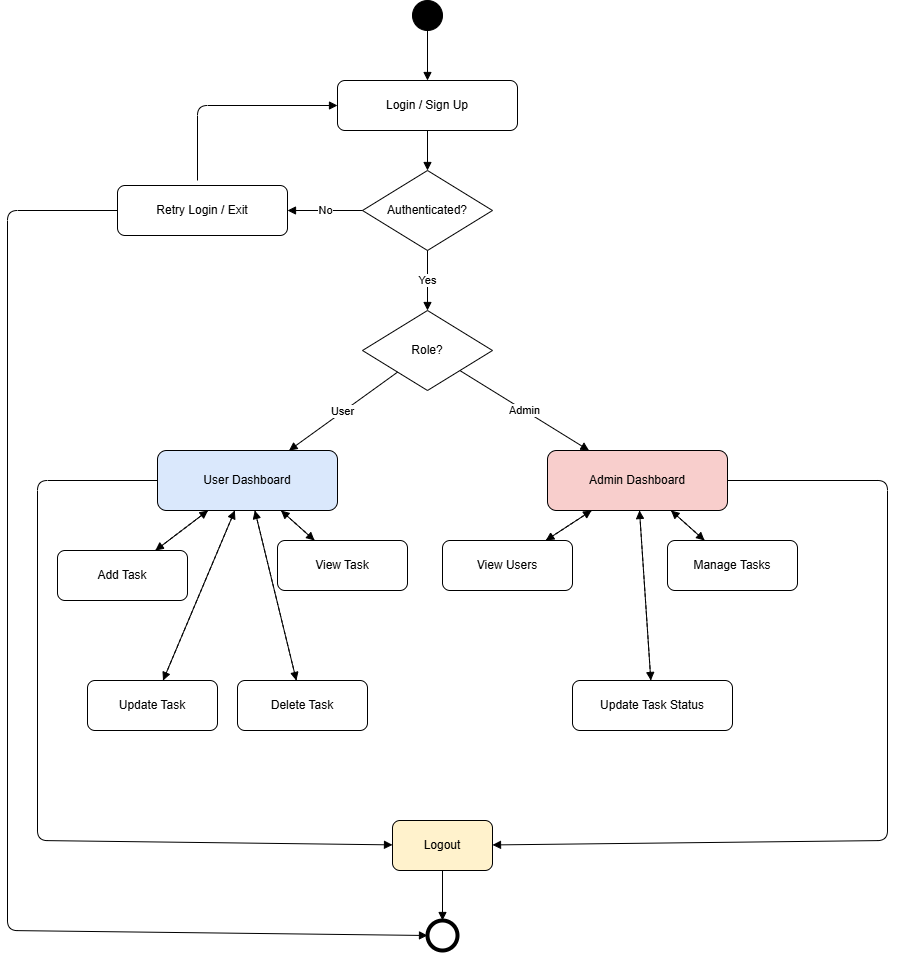

The diagram above was exported from draw.io. Its source (the exported page's mxGraphModel, read from the mxfile embedded in the PNG):
<mxGraphModel dx="3368" dy="971" grid="1" gridSize="10" guides="1" tooltips="1" connect="1" arrows="1" fold="1" page="1" pageScale="1" pageWidth="1600" pageHeight="1200" math="0" shadow="0">
  <root>
    <mxCell id="0" />
    <mxCell id="1" parent="0" />
    <mxCell id="start" parent="1" style="ellipse;html=1;aspect=fixed;fillColor=#000000;" value="" vertex="1">
      <mxGeometry height="30" width="30" x="335" as="geometry" />
    </mxCell>
    <mxCell id="login" parent="1" style="rounded=1;whiteSpace=wrap;html=1;" value="Login / Sign Up" vertex="1">
      <mxGeometry height="50" width="180" x="260" y="80" as="geometry" />
    </mxCell>
    <mxCell id="auth" parent="1" style="rhombus;whiteSpace=wrap;html=1;" value="Authenticated?" vertex="1">
      <mxGeometry height="80" width="130" x="285" y="170" as="geometry" />
    </mxCell>
    <mxCell id="retry" parent="1" style="rounded=1;whiteSpace=wrap;html=1;" value="Retry Login / Exit" vertex="1">
      <mxGeometry height="50" width="170" x="40" y="185" as="geometry" />
    </mxCell>
    <mxCell id="role" parent="1" style="rhombus;whiteSpace=wrap;html=1;" value="Role?" vertex="1">
      <mxGeometry height="80" width="130" x="285" y="310" as="geometry" />
    </mxCell>
    <mxCell id="userdash" parent="1" style="rounded=1;whiteSpace=wrap;html=1;fillColor=#dae8fc;" value="User Dashboard" vertex="1">
      <mxGeometry height="60" width="180" x="80" y="450" as="geometry" />
    </mxCell>
    <mxCell id="admindash" parent="1" style="rounded=1;whiteSpace=wrap;html=1;fillColor=#f8cecc;" value="Admin Dashboard" vertex="1">
      <mxGeometry height="60" width="180" x="470" y="450" as="geometry" />
    </mxCell>
    <mxCell id="addtask" parent="1" style="rounded=1;whiteSpace=wrap;html=1;" value="Add Task" vertex="1">
      <mxGeometry height="50" width="130" x="-20" y="550" as="geometry" />
    </mxCell>
    <mxCell id="viewtask" parent="1" style="rounded=1;whiteSpace=wrap;html=1;" value="View Task" vertex="1">
      <mxGeometry height="50" width="130" x="200" y="540" as="geometry" />
    </mxCell>
    <mxCell id="updatetask" parent="1" style="rounded=1;whiteSpace=wrap;html=1;" value="Update Task" vertex="1">
      <mxGeometry height="50" width="130" x="10" y="680" as="geometry" />
    </mxCell>
    <mxCell id="deletetask" parent="1" style="rounded=1;whiteSpace=wrap;html=1;" value="Delete Task" vertex="1">
      <mxGeometry height="50" width="130" x="160" y="680" as="geometry" />
    </mxCell>
    <mxCell id="viewusers" parent="1" style="rounded=1;whiteSpace=wrap;html=1;" value="View Users" vertex="1">
      <mxGeometry height="50" width="130" x="365" y="540" as="geometry" />
    </mxCell>
    <mxCell id="managetasks" parent="1" style="rounded=1;whiteSpace=wrap;html=1;" value="Manage Tasks" vertex="1">
      <mxGeometry height="50" width="130" x="590" y="540" as="geometry" />
    </mxCell>
    <mxCell id="updatestatus" parent="1" style="rounded=1;whiteSpace=wrap;html=1;" value="Update Task Status" vertex="1">
      <mxGeometry height="50" width="160" x="495" y="680" as="geometry" />
    </mxCell>
    <mxCell id="logout" parent="1" style="rounded=1;whiteSpace=wrap;html=1;fillColor=#fff2cc;" value="Logout" vertex="1">
      <mxGeometry height="50" width="100" x="315" y="820" as="geometry" />
    </mxCell>
    <mxCell id="end" parent="1" style="ellipse;html=1;aspect=fixed;strokeWidth=4;" value="" vertex="1">
      <mxGeometry height="30" width="30" x="350" y="920" as="geometry" />
    </mxCell>
    <mxCell id="e1" edge="1" parent="1" source="start" style="endArrow=block;html=1;" target="login">
      <mxGeometry relative="1" as="geometry" />
    </mxCell>
    <mxCell id="e2" edge="1" parent="1" source="login" style="endArrow=block;html=1;" target="auth">
      <mxGeometry relative="1" as="geometry" />
    </mxCell>
    <mxCell id="e3" edge="1" parent="1" source="auth" style="endArrow=block;html=1;" target="retry" value="No">
      <mxGeometry relative="1" as="geometry" />
    </mxCell>
    <mxCell id="e4" edge="1" parent="1" source="auth" style="endArrow=block;html=1;" target="role" value="Yes">
      <mxGeometry relative="1" as="geometry" />
    </mxCell>
    <mxCell id="e5" edge="1" parent="1" source="role" style="endArrow=block;html=1;" target="userdash" value="User">
      <mxGeometry relative="1" as="geometry" />
    </mxCell>
    <mxCell id="e6" edge="1" parent="1" source="role" style="endArrow=block;html=1;" target="admindash" value="Admin">
      <mxGeometry relative="1" as="geometry" />
    </mxCell>
    <mxCell id="e7" edge="1" parent="1" source="userdash" style="endArrow=block;html=1;" target="addtask">
      <mxGeometry relative="1" as="geometry" />
    </mxCell>
    <mxCell id="e8" edge="1" parent="1" source="userdash" style="endArrow=block;html=1;" target="viewtask">
      <mxGeometry relative="1" as="geometry" />
    </mxCell>
    <mxCell id="e9" edge="1" parent="1" source="userdash" style="endArrow=block;html=1;" target="updatetask">
      <mxGeometry relative="1" as="geometry" />
    </mxCell>
    <mxCell id="e10" edge="1" parent="1" source="userdash" style="endArrow=block;html=1;" target="deletetask">
      <mxGeometry relative="1" as="geometry" />
    </mxCell>
    <mxCell id="e11" edge="1" parent="1" source="addtask" style="dashed=1;endArrow=block;html=1;" target="userdash">
      <mxGeometry relative="1" as="geometry" />
    </mxCell>
    <mxCell id="e12" edge="1" parent="1" source="viewtask" style="dashed=1;endArrow=block;html=1;" target="userdash">
      <mxGeometry relative="1" as="geometry" />
    </mxCell>
    <mxCell id="e13" edge="1" parent="1" source="updatetask" style="dashed=1;endArrow=block;html=1;" target="userdash">
      <mxGeometry relative="1" as="geometry" />
    </mxCell>
    <mxCell id="e14" edge="1" parent="1" source="deletetask" style="dashed=1;endArrow=block;html=1;" target="userdash">
      <mxGeometry relative="1" as="geometry" />
    </mxCell>
    <mxCell id="e15" edge="1" parent="1" source="admindash" style="endArrow=block;html=1;" target="viewusers">
      <mxGeometry relative="1" as="geometry" />
    </mxCell>
    <mxCell id="e16" edge="1" parent="1" source="admindash" style="endArrow=block;html=1;" target="managetasks">
      <mxGeometry relative="1" as="geometry" />
    </mxCell>
    <mxCell id="e17" edge="1" parent="1" source="admindash" style="endArrow=block;html=1;" target="updatestatus">
      <mxGeometry relative="1" as="geometry" />
    </mxCell>
    <mxCell id="e18" edge="1" parent="1" source="viewusers" style="dashed=1;endArrow=block;html=1;" target="admindash">
      <mxGeometry relative="1" as="geometry" />
    </mxCell>
    <mxCell id="e19" edge="1" parent="1" source="managetasks" style="dashed=1;endArrow=block;html=1;" target="admindash">
      <mxGeometry relative="1" as="geometry" />
    </mxCell>
    <mxCell id="e20" edge="1" parent="1" source="updatestatus" style="dashed=1;endArrow=block;html=1;" target="admindash">
      <mxGeometry relative="1" as="geometry" />
    </mxCell>
    <mxCell id="e21" edge="1" parent="1" source="userdash" style="endArrow=block;html=1;" target="logout">
      <mxGeometry relative="1" as="geometry">
        <Array as="points">
          <mxPoint x="-40" y="480" />
          <mxPoint x="-40" y="840" />
        </Array>
      </mxGeometry>
    </mxCell>
    <mxCell id="e22" edge="1" parent="1" source="admindash" style="endArrow=block;html=1;" target="logout">
      <mxGeometry relative="1" as="geometry">
        <Array as="points">
          <mxPoint x="810" y="480" />
          <mxPoint x="810" y="840" />
        </Array>
      </mxGeometry>
    </mxCell>
    <mxCell id="e23" edge="1" parent="1" source="logout" style="endArrow=block;html=1;" target="end">
      <mxGeometry relative="1" as="geometry" />
    </mxCell>
    <mxCell id="j4PrXHejlIaG-45WxA-3-1" edge="1" parent="1" style="endArrow=block;html=1;entryX=0;entryY=0.5;entryDx=0;entryDy=0;rounded=1;curved=0;" target="login">
      <mxGeometry relative="1" as="geometry">
        <Array as="points">
          <mxPoint x="120" y="105" />
        </Array>
        <mxPoint x="120" y="180" as="sourcePoint" />
        <mxPoint x="670" y="210" as="targetPoint" />
      </mxGeometry>
    </mxCell>
    <mxCell id="j4PrXHejlIaG-45WxA-3-2" edge="1" parent="1" source="retry" style="endArrow=block;html=1;entryX=0;entryY=0.5;entryDx=0;entryDy=0;exitX=0;exitY=0.5;exitDx=0;exitDy=0;" target="end">
      <mxGeometry relative="1" as="geometry">
        <Array as="points">
          <mxPoint x="-70" y="210" />
          <mxPoint x="-70" y="930" />
        </Array>
        <mxPoint x="700" y="200" as="sourcePoint" />
        <mxPoint x="700" y="240" as="targetPoint" />
      </mxGeometry>
    </mxCell>
  </root>
</mxGraphModel>